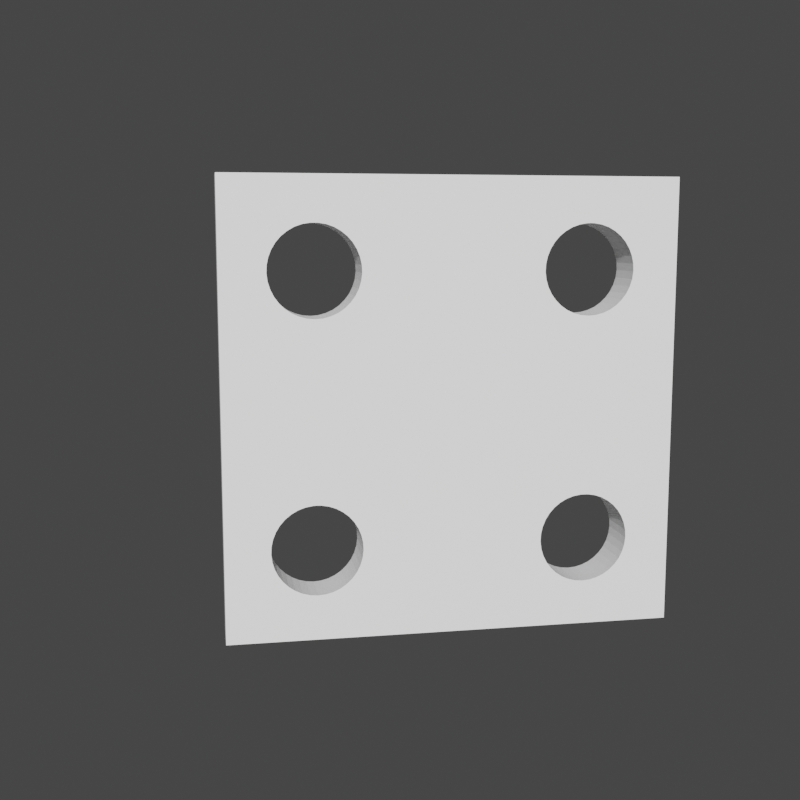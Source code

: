 # Source: test_setup3.blend  (saved by Blender 2.93.21; exported with 4.5.12 LTS)
import bpy
from mathutils import Matrix  # noqa: F401  (used for matrix-valued properties, if any)

bpy.ops.wm.read_factory_settings(use_empty=True)
scene = bpy.context.scene
scene.name = 'Scene'

# ---- collections
col_collection = bpy.data.collections.new('Collection'); scene.collection.children.link(col_collection)

# ---- world
world_world = bpy.data.worlds.new('World'); scene.world = world_world
world_world.use_nodes = True; world_world.node_tree.nodes.clear()
_N = world_world.node_tree.nodes; _L = world_world.node_tree.links
n0 = _N.new('ShaderNodeOutputWorld'); n0.name = 'World Output'; n0.location = (300, 300)
n1 = _N.new('ShaderNodeBackground'); n1.name = 'Background'; n1.location = (10, 300)
n1.inputs[0].default_value = (0.05088, 0.05088, 0.05088, 1.0)
_L.new(n1.outputs[0], n0.inputs[0])
n0.is_active_output = True
world_world.color = (0.05088, 0.05088, 0.05088)
world_world.use_sun_shadow = False
world_world.sun_shadow_jitter_overblur = 0.0

# ---- cameras
cam_camera = bpy.data.cameras.new('Camera')
cam_camera.clip_end = 100.0
cam_camera.ortho_scale = 7.314

# ---- lights
light_light = bpy.data.lights.new('Light', 'POINT')
light_light.transmission_factor = 0.0
light_light.energy = 1000.0
light_light.shadow_soft_size = 0.1
light_light.shadow_maximum_resolution = 0.006
light_light.use_absolute_resolution = True

# ---- meshes
me_testflatsquare4h = bpy.data.meshes.new('testflatsquare4h')
me_testflatsquare4h.from_pydata([(44.26, 5.0, 7.378), (44.64, 5.0, 8.136), (50.0, 5.0, 0.0), (44.89, 5.0, 8.947), (35.74, 5.0, 7.378), (0.0, 5.0, 0.0), (35.36, 5.0, 8.136), (35.11, 5.0, 8.947), (36.25, 5.0, 6.697), (36.86, 5.0, 6.11), (37.56, 5.0, 5.635), (40.85, 5.0, 5.072), (41.67, 5.0, 5.286), (42.44, 5.0, 5.635), (44.46, 5.0, 12.25), (44.02, 5.0, 12.97), (50.0, 5.0, 50.0), (43.46, 5.0, 13.61), (42.8, 5.0, 14.14), (42.06, 5.0, 14.56), (41.26, 5.0, 14.84), (40.42, 5.0, 14.98), (43.14, 5.0, 6.11), (43.75, 5.0, 6.697), (35.74, 5.0, 37.38), (36.25, 5.0, 36.7), (38.74, 5.0, 14.84), (36.86, 5.0, 36.11), (37.56, 5.0, 35.63), (35.98, 5.0, 12.97), (35.0, 5.0, 39.79), (36.54, 5.0, 13.61), (37.2, 5.0, 14.14), (45.0, 5.0, 9.788), (44.96, 5.0, 10.64), (44.78, 5.0, 11.46), (44.89, 5.0, 38.95), (45.0, 5.0, 39.79), (37.94, 5.0, 14.56), (35.11, 5.0, 38.95), (35.36, 5.0, 38.14), (14.46, 5.0, 42.25), (14.02, 5.0, 42.97), (38.33, 5.0, 5.286), (39.15, 5.0, 5.072), (40.0, 5.0, 5.0), (14.96, 5.0, 10.64), (35.54, 5.0, 12.25), (13.14, 5.0, 6.11), (13.75, 5.0, 6.697), (35.54, 5.0, 42.25), (13.46, 5.0, 13.61), (35.98, 5.0, 42.97), (12.8, 5.0, 14.14), (12.06, 5.0, 14.56), (37.94, 5.0, 44.56), (37.2, 5.0, 44.14), (36.54, 5.0, 43.61), (14.78, 5.0, 41.46), (41.67, 5.0, 35.29), (42.44, 5.0, 35.63), (44.64, 5.0, 38.14), (44.26, 5.0, 37.38), (5.742, 5.0, 37.38), (6.247, 5.0, 36.7), (6.859, 5.0, 36.11), (7.562, 5.0, 35.63), (8.74, 5.0, 14.84), (7.94, 5.0, 14.56), (9.155, 5.0, 35.07), (38.74, 5.0, 44.84), (39.58, 5.0, 44.98), (13.46, 5.0, 43.61), (12.8, 5.0, 44.14), (12.06, 5.0, 44.56), (43.14, 5.0, 36.11), (43.75, 5.0, 36.7), (43.46, 5.0, 43.61), (44.02, 5.0, 42.97), (44.46, 5.0, 42.25), (42.8, 5.0, 44.14), (42.06, 5.0, 44.56), (41.26, 5.0, 44.84), (8.74, 5.0, 44.84), (7.94, 5.0, 44.56), (0.0, 5.0, 50.0), (8.334, 5.0, 35.29), (6.54, 5.0, 13.61), (5.98, 5.0, 12.97), (10.0, 5.0, 5.0), (9.155, 5.0, 5.072), (8.334, 5.0, 5.286), (14.26, 5.0, 7.378), (14.64, 5.0, 8.136), (35.0, 5.0, 9.788), (14.78, 5.0, 11.46), (14.46, 5.0, 12.25), (14.02, 5.0, 12.97), (35.04, 5.0, 40.64), (35.22, 5.0, 41.46), (44.96, 5.0, 40.64), (44.78, 5.0, 41.46), (40.42, 5.0, 44.98), (40.0, 5.0, 45.0), (10.85, 5.0, 5.072), (11.67, 5.0, 5.286), (12.44, 5.0, 5.635), (12.44, 5.0, 35.63), (11.67, 5.0, 35.29), (10.85, 5.0, 35.07), (38.33, 5.0, 35.29), (39.15, 5.0, 35.07), (39.58, 5.0, 14.98), (40.0, 5.0, 35.0), (40.85, 5.0, 35.07), (11.26, 5.0, 44.84), (10.42, 5.0, 44.98), (9.576, 5.0, 44.98), (7.2, 5.0, 44.14), (6.54, 5.0, 43.61), (5.98, 5.0, 42.97), (5.535, 5.0, 42.25), (5.219, 5.0, 41.46), (5.04, 5.0, 40.64), (7.2, 5.0, 14.14), (5.005, 5.0, 9.788), (5.112, 5.0, 8.947), (14.89, 5.0, 8.947), (15.0, 5.0, 9.788), (35.04, 5.0, 10.64), (35.22, 5.0, 11.46), (11.26, 5.0, 14.84), (10.42, 5.0, 14.98), (10.0, 5.0, 35.0), (10.0, 5.0, 15.0), (9.576, 5.0, 14.98), (5.361, 5.0, 8.136), (5.742, 5.0, 7.378), (6.247, 5.0, 6.697), (13.14, 5.0, 36.11), (13.75, 5.0, 36.7), (14.26, 5.0, 37.38), (14.64, 5.0, 38.14), (5.005, 5.0, 39.79), (5.112, 5.0, 38.95), (5.361, 5.0, 38.14), (6.859, 5.0, 6.11), (7.562, 5.0, 5.635), (14.89, 5.0, 38.95), (15.0, 5.0, 39.79), (14.96, 5.0, 40.64), (5.535, 5.0, 12.25), (5.219, 5.0, 11.46), (5.04, 5.0, 10.64), (44.89, 0.0, 8.947), (44.64, 0.0, 8.136), (50.0, 0.0, 0.0), (44.26, 0.0, 7.378), (43.75, 0.0, 6.697), (12.8, 0.0, 14.14), (13.46, 0.0, 13.61), (13.75, 0.0, 36.7), (41.67, 0.0, 5.286), (40.85, 0.0, 5.072), (43.14, 0.0, 6.11), (42.44, 0.0, 5.635), (14.02, 0.0, 12.97), (36.25, 0.0, 6.697), (14.46, 0.0, 12.25), (14.78, 0.0, 11.46), (35.11, 0.0, 8.947), (14.64, 0.0, 38.14), (14.26, 0.0, 37.38), (10.0, 0.0, 35.0), (5.98, 0.0, 12.97), (6.54, 0.0, 13.61), (14.96, 0.0, 40.64), (15.0, 0.0, 39.79), (14.89, 0.0, 38.95), (36.54, 0.0, 13.61), (37.2, 0.0, 14.14), (44.64, 0.0, 38.14), (5.04, 0.0, 10.64), (5.219, 0.0, 11.46), (5.535, 0.0, 12.25), (12.06, 0.0, 14.56), (13.14, 0.0, 36.11), (12.44, 0.0, 35.63), (7.2, 0.0, 14.14), (7.94, 0.0, 14.56), (8.74, 0.0, 14.84), (35.74, 0.0, 7.378), (35.36, 0.0, 8.136), (35.98, 0.0, 12.97), (44.26, 0.0, 37.38), (43.75, 0.0, 36.7), (42.8, 0.0, 14.14), (43.46, 0.0, 13.61), (50.0, 0.0, 50.0), (44.02, 0.0, 12.97), (44.46, 0.0, 12.25), (11.67, 0.0, 35.29), (10.85, 0.0, 35.07), (11.26, 0.0, 14.84), (40.0, 0.0, 5.0), (39.15, 0.0, 5.072), (0.0, 0.0, 0.0), (38.33, 0.0, 5.286), (37.56, 0.0, 5.635), (43.14, 0.0, 36.11), (42.44, 0.0, 35.63), (41.67, 0.0, 35.29), (35.22, 0.0, 11.46), (40.0, 0.0, 35.0), (35.04, 0.0, 10.64), (39.15, 0.0, 35.07), (37.94, 0.0, 14.56), (38.74, 0.0, 14.84), (44.89, 0.0, 38.95), (39.58, 0.0, 14.98), (14.26, 0.0, 7.378), (13.75, 0.0, 6.697), (13.14, 0.0, 6.11), (12.44, 0.0, 5.635), (35.54, 0.0, 12.25), (40.85, 0.0, 35.07), (38.33, 0.0, 35.29), (37.56, 0.0, 35.63), (36.86, 0.0, 36.11), (11.67, 0.0, 5.286), (10.85, 0.0, 5.072), (10.0, 0.0, 5.0), (9.155, 0.0, 5.072), (44.78, 0.0, 11.46), (44.96, 0.0, 10.64), (45.0, 0.0, 9.788), (35.74, 0.0, 37.38), (11.26, 0.0, 44.84), (36.25, 0.0, 36.7), (12.06, 0.0, 44.56), (12.8, 0.0, 44.14), (13.46, 0.0, 43.61), (14.02, 0.0, 42.97), (9.576, 0.0, 14.98), (10.0, 0.0, 15.0), (10.42, 0.0, 14.98), (35.36, 0.0, 38.14), (35.11, 0.0, 38.95), (35.0, 0.0, 39.79), (42.8, 0.0, 44.14), (43.46, 0.0, 43.61), (40.42, 0.0, 14.98), (41.26, 0.0, 14.84), (42.06, 0.0, 14.56), (14.96, 0.0, 10.64), (15.0, 0.0, 9.788), (36.86, 0.0, 6.11), (14.89, 0.0, 8.947), (14.64, 0.0, 8.136), (35.0, 0.0, 9.788), (14.46, 0.0, 42.25), (14.78, 0.0, 41.46), (8.334, 0.0, 5.286), (7.562, 0.0, 5.635), (6.859, 0.0, 6.11), (6.247, 0.0, 6.697), (5.742, 0.0, 7.378), (5.361, 0.0, 8.136), (44.02, 0.0, 42.97), (44.46, 0.0, 42.25), (44.78, 0.0, 41.46), (44.96, 0.0, 40.64), (45.0, 0.0, 39.79), (6.859, 0.0, 36.11), (6.247, 0.0, 36.7), (5.742, 0.0, 37.38), (35.98, 0.0, 42.97), (36.54, 0.0, 43.61), (0.0, 0.0, 50.0), (37.2, 0.0, 44.14), (37.94, 0.0, 44.56), (5.112, 0.0, 8.947), (5.005, 0.0, 9.788), (40.42, 0.0, 44.98), (41.26, 0.0, 44.84), (42.06, 0.0, 44.56), (9.155, 0.0, 35.07), (8.334, 0.0, 35.29), (7.562, 0.0, 35.63), (5.04, 0.0, 40.64), (5.219, 0.0, 41.46), (5.535, 0.0, 42.25), (5.98, 0.0, 42.97), (6.54, 0.0, 43.61), (5.361, 0.0, 38.14), (5.112, 0.0, 38.95), (5.005, 0.0, 39.79), (7.2, 0.0, 44.14), (7.94, 0.0, 44.56), (8.74, 0.0, 44.84), (38.74, 0.0, 44.84), (39.58, 0.0, 44.98), (40.0, 0.0, 45.0), (9.576, 0.0, 44.98), (10.42, 0.0, 44.98), (35.04, 0.0, 40.64), (35.22, 0.0, 41.46), (35.54, 0.0, 42.25)], [], [(0, 1, 2), (2, 1, 3), (4, 5, 6), (6, 5, 7), (4, 8, 5), (5, 8, 9), (5, 9, 10), (11, 12, 2), (2, 12, 13), (14, 15, 16), (16, 15, 17), (16, 17, 18), (18, 19, 16), (16, 19, 20), (16, 20, 21), (13, 22, 2), (2, 22, 23), (2, 23, 0), (24, 25, 26), (26, 25, 27), (26, 27, 28), (29, 30, 31), (31, 30, 32), (3, 33, 2), (2, 33, 34), (2, 34, 16), (16, 34, 35), (16, 35, 14), (36, 37, 16), (32, 30, 38), (38, 30, 39), (38, 39, 26), (26, 39, 40), (26, 40, 24), (16, 41, 42), (10, 43, 5), (5, 43, 44), (5, 44, 2), (2, 44, 45), (2, 45, 11), (46, 29, 47), (48, 49, 7), (50, 51, 52), (52, 51, 53), (52, 53, 54), (55, 56, 41), (41, 56, 57), (41, 57, 58), (59, 60, 21), (36, 16, 61), (61, 16, 21), (61, 21, 62), (63, 64, 5), (5, 64, 65), (5, 65, 66), (67, 68, 69), (55, 41, 70), (70, 41, 16), (70, 16, 71), (42, 72, 16), (16, 72, 73), (16, 73, 74), (60, 75, 21), (21, 75, 76), (21, 76, 62), (77, 16, 78), (78, 16, 79), (77, 80, 16), (16, 80, 81), (16, 81, 82), (83, 84, 85), (69, 68, 86), (87, 88, 66), (89, 5, 90), (90, 5, 91), (49, 92, 7), (7, 92, 93), (7, 93, 94), (46, 95, 29), (29, 95, 96), (29, 96, 30), (30, 96, 97), (30, 97, 98), (98, 97, 51), (98, 51, 99), (99, 51, 50), (37, 100, 16), (16, 100, 101), (16, 101, 79), (82, 102, 16), (16, 102, 103), (16, 103, 71), (89, 104, 5), (5, 104, 105), (5, 105, 7), (7, 105, 106), (7, 106, 48), (107, 54, 108), (108, 54, 109), (28, 110, 26), (26, 110, 111), (26, 111, 112), (112, 111, 113), (112, 113, 21), (21, 113, 114), (21, 114, 59), (74, 115, 16), (16, 115, 116), (16, 116, 85), (85, 116, 117), (85, 117, 83), (84, 118, 85), (85, 118, 119), (85, 119, 120), (120, 121, 85), (85, 121, 122), (85, 122, 123), (86, 68, 66), (66, 68, 124), (66, 124, 87), (125, 126, 5), (93, 127, 94), (94, 127, 128), (94, 128, 129), (129, 128, 46), (129, 46, 130), (130, 46, 47), (54, 131, 109), (109, 131, 132), (109, 132, 133), (133, 132, 134), (133, 134, 69), (69, 134, 135), (69, 135, 67), (126, 136, 5), (5, 136, 137), (5, 137, 138), (107, 139, 54), (54, 139, 140), (54, 140, 52), (52, 140, 141), (52, 141, 142), (123, 143, 85), (85, 143, 144), (85, 144, 5), (5, 144, 145), (5, 145, 63), (138, 146, 5), (5, 146, 147), (5, 147, 91), (142, 148, 52), (52, 148, 149), (52, 149, 57), (57, 149, 150), (57, 150, 58), (88, 151, 66), (66, 151, 152), (66, 152, 5), (5, 152, 153), (5, 153, 125), (154, 155, 156), (156, 155, 157), (156, 157, 158), (159, 160, 161), (156, 162, 163), (158, 164, 156), (156, 164, 165), (156, 165, 162), (160, 166, 167), (167, 166, 168), (167, 168, 169), (170, 171, 172), (173, 174, 175), (176, 177, 170), (170, 177, 178), (170, 178, 171), (179, 180, 181), (182, 183, 173), (173, 183, 184), (173, 184, 174), (159, 161, 185), (185, 161, 186), (185, 186, 187), (175, 188, 173), (173, 188, 189), (173, 189, 190), (160, 167, 161), (161, 167, 191), (161, 191, 172), (172, 191, 192), (172, 192, 170), (179, 181, 193), (193, 181, 194), (193, 194, 195), (196, 197, 198), (198, 197, 199), (198, 199, 200), (187, 201, 185), (185, 201, 202), (185, 202, 203), (163, 204, 156), (156, 204, 205), (156, 205, 206), (206, 205, 207), (206, 207, 208), (195, 209, 193), (193, 209, 210), (193, 210, 211), (212, 213, 214), (214, 213, 215), (180, 216, 181), (181, 216, 217), (181, 217, 218), (218, 217, 219), (220, 221, 208), (208, 221, 222), (208, 222, 223), (212, 224, 213), (213, 224, 193), (213, 193, 225), (225, 193, 211), (215, 226, 214), (214, 226, 227), (214, 227, 228), (223, 229, 208), (208, 229, 230), (208, 230, 206), (206, 230, 231), (206, 231, 232), (200, 233, 198), (198, 233, 234), (198, 234, 156), (156, 234, 235), (156, 235, 154), (236, 237, 238), (238, 237, 239), (239, 240, 238), (238, 240, 241), (238, 241, 242), (190, 243, 173), (173, 243, 244), (173, 244, 202), (202, 244, 245), (202, 245, 203), (236, 246, 237), (237, 246, 247), (237, 247, 248), (249, 250, 198), (219, 251, 218), (218, 251, 252), (218, 252, 198), (198, 252, 253), (198, 253, 196), (169, 254, 167), (167, 254, 255), (167, 255, 256), (256, 255, 257), (256, 257, 208), (208, 257, 258), (208, 258, 220), (228, 238, 214), (214, 238, 242), (214, 242, 259), (259, 242, 260), (259, 260, 170), (170, 260, 261), (170, 261, 176), (232, 262, 206), (206, 262, 263), (206, 263, 264), (264, 265, 206), (206, 265, 266), (206, 266, 267), (250, 268, 198), (198, 268, 269), (198, 269, 270), (270, 271, 198), (198, 271, 272), (198, 272, 218), (273, 274, 206), (206, 274, 275), (276, 277, 278), (278, 277, 279), (278, 279, 280), (267, 281, 206), (206, 281, 282), (206, 282, 182), (283, 284, 198), (198, 284, 285), (198, 285, 249), (173, 286, 182), (182, 286, 287), (182, 287, 206), (206, 287, 288), (206, 288, 273), (278, 289, 290), (290, 291, 278), (278, 291, 292), (278, 292, 293), (275, 294, 206), (206, 294, 295), (206, 295, 278), (278, 295, 296), (278, 296, 289), (293, 297, 278), (278, 297, 298), (278, 298, 299), (280, 300, 278), (278, 300, 301), (278, 301, 198), (198, 301, 302), (198, 302, 283), (299, 303, 278), (278, 303, 304), (278, 304, 237), (248, 305, 237), (237, 305, 306), (237, 306, 278), (278, 306, 307), (278, 307, 276), (85, 5, 278), (278, 5, 206), (16, 85, 198), (198, 85, 278), (2, 16, 156), (156, 16, 198), (5, 2, 206), (206, 2, 156), (89, 231, 104), (104, 231, 230), (104, 230, 105), (105, 230, 229), (105, 229, 106), (106, 229, 223), (106, 223, 48), (48, 223, 222), (48, 222, 49), (49, 222, 221), (49, 221, 92), (92, 221, 220), (92, 220, 93), (93, 220, 258), (93, 258, 127), (127, 258, 257), (127, 257, 128), (128, 257, 255), (128, 255, 46), (46, 255, 254), (46, 254, 95), (95, 254, 169), (95, 169, 96), (96, 169, 168), (96, 168, 97), (97, 168, 166), (97, 166, 51), (51, 166, 160), (51, 160, 53), (53, 160, 159), (53, 159, 54), (54, 159, 185), (54, 185, 131), (131, 185, 203), (131, 203, 132), (132, 203, 245), (132, 245, 134), (134, 245, 244), (134, 244, 135), (135, 244, 243), (135, 243, 67), (67, 243, 190), (67, 190, 68), (68, 190, 189), (68, 189, 124), (124, 189, 188), (124, 188, 87), (87, 188, 175), (87, 175, 88), (88, 175, 174), (88, 174, 151), (151, 174, 184), (151, 184, 152), (152, 184, 183), (152, 183, 153), (153, 183, 182), (153, 182, 125), (125, 182, 282), (125, 282, 126), (126, 282, 281), (126, 281, 136), (136, 281, 267), (136, 267, 137), (137, 267, 266), (137, 266, 138), (138, 266, 265), (138, 265, 146), (146, 265, 264), (146, 264, 147), (147, 264, 263), (147, 263, 91), (91, 263, 262), (91, 262, 90), (90, 262, 232), (90, 232, 89), (89, 232, 231), (45, 204, 11), (11, 204, 163), (11, 163, 12), (12, 163, 162), (12, 162, 13), (13, 162, 165), (13, 165, 22), (22, 165, 164), (22, 164, 23), (23, 164, 158), (23, 158, 0), (0, 158, 157), (0, 157, 1), (1, 157, 155), (1, 155, 3), (3, 155, 154), (3, 154, 33), (33, 154, 235), (33, 235, 34), (34, 235, 234), (34, 234, 35), (35, 234, 233), (35, 233, 14), (14, 233, 200), (14, 200, 15), (15, 200, 199), (15, 199, 17), (17, 199, 197), (17, 197, 18), (18, 197, 196), (18, 196, 19), (19, 196, 253), (19, 253, 20), (20, 253, 252), (20, 252, 21), (21, 252, 251), (21, 251, 112), (112, 251, 219), (112, 219, 26), (26, 219, 217), (26, 217, 38), (38, 217, 216), (38, 216, 32), (32, 216, 180), (32, 180, 31), (31, 180, 179), (31, 179, 29), (29, 179, 193), (29, 193, 47), (47, 193, 224), (47, 224, 130), (130, 224, 212), (130, 212, 129), (129, 212, 214), (129, 214, 94), (94, 214, 259), (94, 259, 7), (7, 259, 170), (7, 170, 6), (6, 170, 192), (6, 192, 4), (4, 192, 191), (4, 191, 8), (8, 191, 167), (8, 167, 9), (9, 167, 256), (9, 256, 10), (10, 256, 208), (10, 208, 43), (43, 208, 207), (43, 207, 44), (44, 207, 205), (44, 205, 45), (45, 205, 204), (133, 173, 109), (109, 173, 202), (109, 202, 108), (108, 202, 201), (108, 201, 107), (107, 201, 187), (107, 187, 139), (139, 187, 186), (139, 186, 140), (140, 186, 161), (140, 161, 141), (141, 161, 172), (141, 172, 142), (142, 172, 171), (142, 171, 148), (148, 171, 178), (148, 178, 149), (149, 178, 177), (149, 177, 150), (150, 177, 176), (150, 176, 58), (58, 176, 261), (58, 261, 41), (41, 261, 260), (41, 260, 42), (42, 260, 242), (42, 242, 72), (72, 242, 241), (72, 241, 73), (73, 241, 240), (73, 240, 74), (74, 240, 239), (74, 239, 115), (115, 239, 237), (115, 237, 116), (116, 237, 304), (116, 304, 117), (117, 304, 303), (117, 303, 83), (83, 303, 299), (83, 299, 84), (84, 299, 298), (84, 298, 118), (118, 298, 297), (118, 297, 119), (119, 297, 293), (119, 293, 120), (120, 293, 292), (120, 292, 121), (121, 292, 291), (121, 291, 122), (122, 291, 290), (122, 290, 123), (123, 290, 289), (123, 289, 143), (143, 289, 296), (143, 296, 144), (144, 296, 295), (144, 295, 145), (145, 295, 294), (145, 294, 63), (63, 294, 275), (63, 275, 64), (64, 275, 274), (64, 274, 65), (65, 274, 273), (65, 273, 66), (66, 273, 288), (66, 288, 86), (86, 288, 287), (86, 287, 69), (69, 287, 286), (69, 286, 133), (133, 286, 173), (113, 213, 114), (114, 213, 225), (114, 225, 59), (59, 225, 211), (59, 211, 60), (60, 211, 210), (60, 210, 75), (75, 210, 209), (75, 209, 76), (76, 209, 195), (76, 195, 62), (62, 195, 194), (62, 194, 61), (61, 194, 181), (61, 181, 36), (36, 181, 218), (36, 218, 37), (37, 218, 272), (37, 272, 100), (100, 272, 271), (100, 271, 101), (101, 271, 270), (101, 270, 79), (79, 270, 269), (79, 269, 78), (78, 269, 268), (78, 268, 77), (77, 268, 250), (77, 250, 80), (80, 250, 249), (80, 249, 81), (81, 249, 285), (81, 285, 82), (82, 285, 284), (82, 284, 102), (102, 284, 283), (102, 283, 103), (103, 283, 302), (103, 302, 71), (71, 302, 301), (71, 301, 70), (70, 301, 300), (70, 300, 55), (55, 300, 280), (55, 280, 56), (56, 280, 279), (56, 279, 57), (57, 279, 277), (57, 277, 52), (52, 277, 276), (52, 276, 50), (50, 276, 307), (50, 307, 99), (99, 307, 306), (99, 306, 98), (98, 306, 305), (98, 305, 30), (30, 305, 248), (30, 248, 39), (39, 248, 247), (39, 247, 40), (40, 247, 246), (40, 246, 24), (24, 246, 236), (24, 236, 25), (25, 236, 238), (25, 238, 27), (27, 238, 228), (27, 228, 28), (28, 228, 227), (28, 227, 110), (110, 227, 226), (110, 226, 111), (111, 226, 215), (111, 215, 113), (113, 215, 213)])
me_testflatsquare4h.use_remesh_fix_poles = True
me_testflatsquare4h.use_remesh_preserve_attributes = False
me_testflatsquare4h.update()

# ---- objects
ob_light = bpy.data.objects.new('Light', light_light)
ob_camera = bpy.data.objects.new('Camera', cam_camera)
ob_testflatsquare4h = bpy.data.objects.new('testflatsquare4h', me_testflatsquare4h)
ob_empty = bpy.data.objects.new('Empty', None)

# ---- transforms, parenting, visibility, modifiers, constraints
ob_light.location = (3.9, -0.7, 1.7)
ob_light.rotation_euler = (0.6503, 0.05522, 1.866)
ob_light.lock_rotations_4d = False
ob_light.empty_display_type = 'ARROWS'
ob_light.color = (0.0, 0.0, 0.0, 0.0)
ob_light.lineart.crease_threshold = 0.0
ob_camera.location = (0.116, -0.02088, 0.0174)
ob_camera.rotation_euler = (1.109, 0.0, 0.8149)
ob_camera.lock_rotations_4d = False
ob_camera.empty_display_type = 'ARROWS'
ob_camera.color = (0.0, 0.0, 0.0, 0.0)
ob_camera.display_type = 'WIRE'
ob_camera.lineart.crease_threshold = 0.0
_c = ob_camera.constraints.new('TRACK_TO'); _c.name = 'Track To'
_c.target = ob_empty
ob_testflatsquare4h.location = (0.0, -0.01902, -0.02622)
ob_testflatsquare4h.rotation_euler = (0.0, 0.0, 1.571)
ob_testflatsquare4h.scale = (0.001, 0.001, 0.001)
ob_empty.location = (0.0, 0.0, 0.0)

# ---- collection membership
col_collection.objects.link(ob_light)
col_collection.objects.link(ob_camera)
col_collection.objects.link(ob_testflatsquare4h)
col_collection.objects.link(ob_empty)

# ---- scene / render settings (as saved in the file)
scene.camera = ob_camera
scene.frame_start = 1; scene.frame_end = 250; scene.frame_set(1)
scene.render.engine = 'BLENDER_EEVEE_NEXT'
scene.render.resolution_x = 128
scene.render.resolution_y = 128
scene.cycles.use_denoising = False
scene.cycles.samples = 128
scene.cycles.sampling_pattern = 'TABULATED_SOBOL'
scene.cycles.use_adaptive_sampling = False
scene.cycles.use_light_tree = False
scene.view_settings.view_transform = 'Filmic'
bpy.context.view_layer.update()
